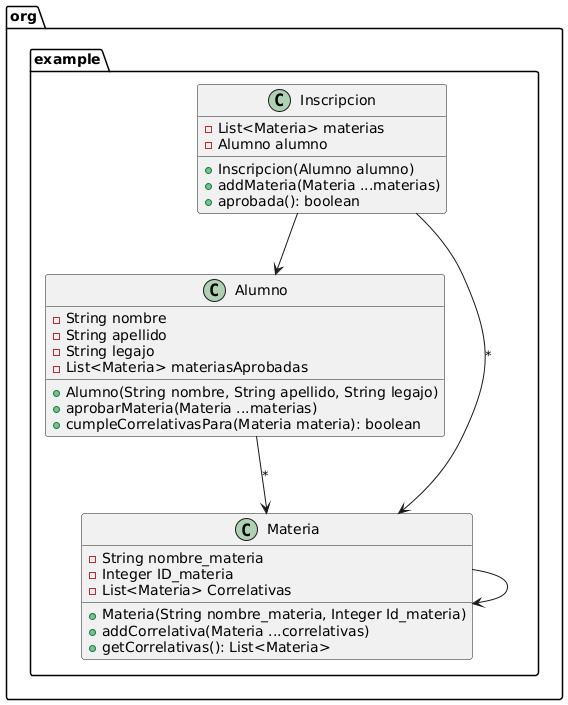

The diagram above was rendered by PlantUML. Its source (embedded in the PNG):
@startuml
' Diagrama de clases para Inscripcion, Alumno y Materia

package "org.example" {

    class Inscripcion {
        - List<Materia> materias
        - Alumno alumno
        + Inscripcion(Alumno alumno)
        + addMateria(Materia ...materias)
        + aprobada(): boolean
    }

    class Alumno {
        - String nombre
        - String apellido
        - String legajo
        - List<Materia> materiasAprobadas
        + Alumno(String nombre, String apellido, String legajo)
        + aprobarMateria(Materia ...materias)
        + cumpleCorrelativasPara(Materia materia): boolean
    }

    class Materia {
        - String nombre_materia
        - Integer ID_materia
        - List<Materia> Correlativas
        + Materia(String nombre_materia, Integer Id_materia)
        + addCorrelativa(Materia ...correlativas)
        + getCorrelativas(): List<Materia>
    }

    ' Relaciones
    Inscripcion --> Alumno
    Inscripcion --> Materia : *
    Alumno --> Materia : *
    Materia --> Materia
}
@enduml